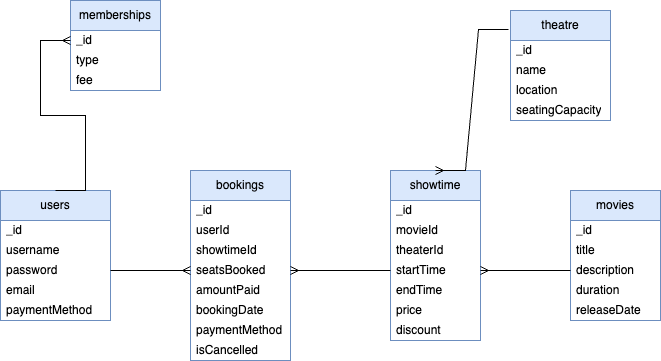

The diagram above was exported from draw.io. Its source (the exported page's mxGraphModel, read from the mxfile embedded in the PNG):
<mxGraphModel dx="954" dy="642" grid="1" gridSize="10" guides="1" tooltips="1" connect="1" arrows="1" fold="1" page="1" pageScale="1" pageWidth="850" pageHeight="1100" math="0" shadow="0">
  <root>
    <mxCell id="0" />
    <mxCell id="1" parent="0" />
    <mxCell id="UWLYJfWaLiXaLUFu-sX6-1" value="users" style="swimlane;fontStyle=0;childLayout=stackLayout;horizontal=1;startSize=30;horizontalStack=0;resizeParent=1;resizeParentMax=0;resizeLast=0;collapsible=1;marginBottom=0;whiteSpace=wrap;html=1;fillColor=#dae8fc;strokeColor=#6c8ebf;swimlaneLine=1;glass=0;rotation=0;" vertex="1" parent="1">
      <mxGeometry x="90" y="320" width="110" height="130" as="geometry" />
    </mxCell>
    <mxCell id="UWLYJfWaLiXaLUFu-sX6-2" value="_id" style="text;strokeColor=none;fillColor=none;align=left;verticalAlign=middle;spacingLeft=4;spacingRight=4;overflow=hidden;points=[[0,0.5],[1,0.5]];portConstraint=eastwest;rotatable=0;whiteSpace=wrap;html=1;" vertex="1" parent="UWLYJfWaLiXaLUFu-sX6-1">
      <mxGeometry y="30" width="110" height="20" as="geometry" />
    </mxCell>
    <mxCell id="UWLYJfWaLiXaLUFu-sX6-3" value="username" style="text;strokeColor=none;fillColor=none;align=left;verticalAlign=middle;spacingLeft=4;spacingRight=4;overflow=hidden;points=[[0,0.5],[1,0.5]];portConstraint=eastwest;rotatable=0;whiteSpace=wrap;html=1;" vertex="1" parent="UWLYJfWaLiXaLUFu-sX6-1">
      <mxGeometry y="50" width="110" height="20" as="geometry" />
    </mxCell>
    <mxCell id="UWLYJfWaLiXaLUFu-sX6-4" value="password" style="text;strokeColor=none;fillColor=none;align=left;verticalAlign=middle;spacingLeft=4;spacingRight=4;overflow=hidden;points=[[0,0.5],[1,0.5]];portConstraint=eastwest;rotatable=0;whiteSpace=wrap;html=1;" vertex="1" parent="UWLYJfWaLiXaLUFu-sX6-1">
      <mxGeometry y="70" width="110" height="20" as="geometry" />
    </mxCell>
    <mxCell id="UWLYJfWaLiXaLUFu-sX6-5" value="email" style="text;strokeColor=none;fillColor=none;align=left;verticalAlign=middle;spacingLeft=4;spacingRight=4;overflow=hidden;points=[[0,0.5],[1,0.5]];portConstraint=eastwest;rotatable=0;whiteSpace=wrap;html=1;" vertex="1" parent="UWLYJfWaLiXaLUFu-sX6-1">
      <mxGeometry y="90" width="110" height="20" as="geometry" />
    </mxCell>
    <mxCell id="UWLYJfWaLiXaLUFu-sX6-32" value="paymentMethod" style="text;strokeColor=none;fillColor=none;align=left;verticalAlign=middle;spacingLeft=4;spacingRight=4;overflow=hidden;points=[[0,0.5],[1,0.5]];portConstraint=eastwest;rotatable=0;whiteSpace=wrap;html=1;" vertex="1" parent="UWLYJfWaLiXaLUFu-sX6-1">
      <mxGeometry y="110" width="110" height="20" as="geometry" />
    </mxCell>
    <mxCell id="UWLYJfWaLiXaLUFu-sX6-7" value="movies" style="swimlane;fontStyle=0;childLayout=stackLayout;horizontal=1;startSize=30;horizontalStack=0;resizeParent=1;resizeParentMax=0;resizeLast=0;collapsible=1;marginBottom=0;whiteSpace=wrap;html=1;fillColor=#dae8fc;strokeColor=#6c8ebf;swimlaneLine=1;glass=0;rotation=0;" vertex="1" parent="1">
      <mxGeometry x="660" y="320" width="90" height="130" as="geometry" />
    </mxCell>
    <mxCell id="UWLYJfWaLiXaLUFu-sX6-8" value="_id" style="text;strokeColor=none;fillColor=none;align=left;verticalAlign=middle;spacingLeft=4;spacingRight=4;overflow=hidden;points=[[0,0.5],[1,0.5]];portConstraint=eastwest;rotatable=0;whiteSpace=wrap;html=1;" vertex="1" parent="UWLYJfWaLiXaLUFu-sX6-7">
      <mxGeometry y="30" width="90" height="20" as="geometry" />
    </mxCell>
    <mxCell id="UWLYJfWaLiXaLUFu-sX6-9" value="title" style="text;strokeColor=none;fillColor=none;align=left;verticalAlign=middle;spacingLeft=4;spacingRight=4;overflow=hidden;points=[[0,0.5],[1,0.5]];portConstraint=eastwest;rotatable=0;whiteSpace=wrap;html=1;" vertex="1" parent="UWLYJfWaLiXaLUFu-sX6-7">
      <mxGeometry y="50" width="90" height="20" as="geometry" />
    </mxCell>
    <mxCell id="UWLYJfWaLiXaLUFu-sX6-10" value="description" style="text;strokeColor=none;fillColor=none;align=left;verticalAlign=middle;spacingLeft=4;spacingRight=4;overflow=hidden;points=[[0,0.5],[1,0.5]];portConstraint=eastwest;rotatable=0;whiteSpace=wrap;html=1;" vertex="1" parent="UWLYJfWaLiXaLUFu-sX6-7">
      <mxGeometry y="70" width="90" height="20" as="geometry" />
    </mxCell>
    <mxCell id="UWLYJfWaLiXaLUFu-sX6-11" value="duration" style="text;strokeColor=none;fillColor=none;align=left;verticalAlign=middle;spacingLeft=4;spacingRight=4;overflow=hidden;points=[[0,0.5],[1,0.5]];portConstraint=eastwest;rotatable=0;whiteSpace=wrap;html=1;" vertex="1" parent="UWLYJfWaLiXaLUFu-sX6-7">
      <mxGeometry y="90" width="90" height="20" as="geometry" />
    </mxCell>
    <mxCell id="UWLYJfWaLiXaLUFu-sX6-33" value="releaseDate" style="text;strokeColor=none;fillColor=none;align=left;verticalAlign=middle;spacingLeft=4;spacingRight=4;overflow=hidden;points=[[0,0.5],[1,0.5]];portConstraint=eastwest;rotatable=0;whiteSpace=wrap;html=1;" vertex="1" parent="UWLYJfWaLiXaLUFu-sX6-7">
      <mxGeometry y="110" width="90" height="20" as="geometry" />
    </mxCell>
    <mxCell id="UWLYJfWaLiXaLUFu-sX6-12" value="showtime" style="swimlane;fontStyle=0;childLayout=stackLayout;horizontal=1;startSize=30;horizontalStack=0;resizeParent=1;resizeParentMax=0;resizeLast=0;collapsible=1;marginBottom=0;whiteSpace=wrap;html=1;fillColor=#dae8fc;strokeColor=#6c8ebf;swimlaneLine=1;glass=0;rotation=0;" vertex="1" parent="1">
      <mxGeometry x="480" y="300" width="90" height="170" as="geometry" />
    </mxCell>
    <mxCell id="UWLYJfWaLiXaLUFu-sX6-13" value="_id" style="text;strokeColor=none;fillColor=none;align=left;verticalAlign=middle;spacingLeft=4;spacingRight=4;overflow=hidden;points=[[0,0.5],[1,0.5]];portConstraint=eastwest;rotatable=0;whiteSpace=wrap;html=1;" vertex="1" parent="UWLYJfWaLiXaLUFu-sX6-12">
      <mxGeometry y="30" width="90" height="20" as="geometry" />
    </mxCell>
    <mxCell id="UWLYJfWaLiXaLUFu-sX6-14" value="movieId" style="text;strokeColor=none;fillColor=none;align=left;verticalAlign=middle;spacingLeft=4;spacingRight=4;overflow=hidden;points=[[0,0.5],[1,0.5]];portConstraint=eastwest;rotatable=0;whiteSpace=wrap;html=1;" vertex="1" parent="UWLYJfWaLiXaLUFu-sX6-12">
      <mxGeometry y="50" width="90" height="20" as="geometry" />
    </mxCell>
    <mxCell id="UWLYJfWaLiXaLUFu-sX6-15" value="theaterId" style="text;strokeColor=none;fillColor=none;align=left;verticalAlign=middle;spacingLeft=4;spacingRight=4;overflow=hidden;points=[[0,0.5],[1,0.5]];portConstraint=eastwest;rotatable=0;whiteSpace=wrap;html=1;" vertex="1" parent="UWLYJfWaLiXaLUFu-sX6-12">
      <mxGeometry y="70" width="90" height="20" as="geometry" />
    </mxCell>
    <mxCell id="UWLYJfWaLiXaLUFu-sX6-16" value="startTime" style="text;strokeColor=none;fillColor=none;align=left;verticalAlign=middle;spacingLeft=4;spacingRight=4;overflow=hidden;points=[[0,0.5],[1,0.5]];portConstraint=eastwest;rotatable=0;whiteSpace=wrap;html=1;" vertex="1" parent="UWLYJfWaLiXaLUFu-sX6-12">
      <mxGeometry y="90" width="90" height="20" as="geometry" />
    </mxCell>
    <mxCell id="UWLYJfWaLiXaLUFu-sX6-34" value="endTime" style="text;strokeColor=none;fillColor=none;align=left;verticalAlign=middle;spacingLeft=4;spacingRight=4;overflow=hidden;points=[[0,0.5],[1,0.5]];portConstraint=eastwest;rotatable=0;whiteSpace=wrap;html=1;" vertex="1" parent="UWLYJfWaLiXaLUFu-sX6-12">
      <mxGeometry y="110" width="90" height="20" as="geometry" />
    </mxCell>
    <mxCell id="UWLYJfWaLiXaLUFu-sX6-35" value="price" style="text;strokeColor=none;fillColor=none;align=left;verticalAlign=middle;spacingLeft=4;spacingRight=4;overflow=hidden;points=[[0,0.5],[1,0.5]];portConstraint=eastwest;rotatable=0;whiteSpace=wrap;html=1;" vertex="1" parent="UWLYJfWaLiXaLUFu-sX6-12">
      <mxGeometry y="130" width="90" height="20" as="geometry" />
    </mxCell>
    <mxCell id="UWLYJfWaLiXaLUFu-sX6-36" value="discount" style="text;strokeColor=none;fillColor=none;align=left;verticalAlign=middle;spacingLeft=4;spacingRight=4;overflow=hidden;points=[[0,0.5],[1,0.5]];portConstraint=eastwest;rotatable=0;whiteSpace=wrap;html=1;" vertex="1" parent="UWLYJfWaLiXaLUFu-sX6-12">
      <mxGeometry y="150" width="90" height="20" as="geometry" />
    </mxCell>
    <mxCell id="UWLYJfWaLiXaLUFu-sX6-17" value="theatre" style="swimlane;fontStyle=0;childLayout=stackLayout;horizontal=1;startSize=30;horizontalStack=0;resizeParent=1;resizeParentMax=0;resizeLast=0;collapsible=1;marginBottom=0;whiteSpace=wrap;html=1;fillColor=#dae8fc;strokeColor=#6c8ebf;swimlaneLine=1;glass=0;rotation=0;" vertex="1" parent="1">
      <mxGeometry x="600" y="140" width="100" height="110" as="geometry" />
    </mxCell>
    <mxCell id="UWLYJfWaLiXaLUFu-sX6-18" value="_id" style="text;strokeColor=none;fillColor=none;align=left;verticalAlign=middle;spacingLeft=4;spacingRight=4;overflow=hidden;points=[[0,0.5],[1,0.5]];portConstraint=eastwest;rotatable=0;whiteSpace=wrap;html=1;" vertex="1" parent="UWLYJfWaLiXaLUFu-sX6-17">
      <mxGeometry y="30" width="100" height="20" as="geometry" />
    </mxCell>
    <mxCell id="UWLYJfWaLiXaLUFu-sX6-19" value="name" style="text;strokeColor=none;fillColor=none;align=left;verticalAlign=middle;spacingLeft=4;spacingRight=4;overflow=hidden;points=[[0,0.5],[1,0.5]];portConstraint=eastwest;rotatable=0;whiteSpace=wrap;html=1;" vertex="1" parent="UWLYJfWaLiXaLUFu-sX6-17">
      <mxGeometry y="50" width="100" height="20" as="geometry" />
    </mxCell>
    <mxCell id="UWLYJfWaLiXaLUFu-sX6-20" value="location" style="text;strokeColor=none;fillColor=none;align=left;verticalAlign=middle;spacingLeft=4;spacingRight=4;overflow=hidden;points=[[0,0.5],[1,0.5]];portConstraint=eastwest;rotatable=0;whiteSpace=wrap;html=1;" vertex="1" parent="UWLYJfWaLiXaLUFu-sX6-17">
      <mxGeometry y="70" width="100" height="20" as="geometry" />
    </mxCell>
    <mxCell id="UWLYJfWaLiXaLUFu-sX6-21" value="seatingCapacity" style="text;strokeColor=none;fillColor=none;align=left;verticalAlign=middle;spacingLeft=4;spacingRight=4;overflow=hidden;points=[[0,0.5],[1,0.5]];portConstraint=eastwest;rotatable=0;whiteSpace=wrap;html=1;" vertex="1" parent="UWLYJfWaLiXaLUFu-sX6-17">
      <mxGeometry y="90" width="100" height="20" as="geometry" />
    </mxCell>
    <mxCell id="UWLYJfWaLiXaLUFu-sX6-22" value="bookings" style="swimlane;fontStyle=0;childLayout=stackLayout;horizontal=1;startSize=30;horizontalStack=0;resizeParent=1;resizeParentMax=0;resizeLast=0;collapsible=1;marginBottom=0;whiteSpace=wrap;html=1;fillColor=#dae8fc;strokeColor=#6c8ebf;swimlaneLine=1;glass=0;rotation=0;" vertex="1" parent="1">
      <mxGeometry x="280" y="300" width="100" height="190" as="geometry" />
    </mxCell>
    <mxCell id="UWLYJfWaLiXaLUFu-sX6-23" value="_id" style="text;strokeColor=none;fillColor=none;align=left;verticalAlign=middle;spacingLeft=4;spacingRight=4;overflow=hidden;points=[[0,0.5],[1,0.5]];portConstraint=eastwest;rotatable=0;whiteSpace=wrap;html=1;" vertex="1" parent="UWLYJfWaLiXaLUFu-sX6-22">
      <mxGeometry y="30" width="100" height="20" as="geometry" />
    </mxCell>
    <mxCell id="UWLYJfWaLiXaLUFu-sX6-24" value="userId" style="text;strokeColor=none;fillColor=none;align=left;verticalAlign=middle;spacingLeft=4;spacingRight=4;overflow=hidden;points=[[0,0.5],[1,0.5]];portConstraint=eastwest;rotatable=0;whiteSpace=wrap;html=1;" vertex="1" parent="UWLYJfWaLiXaLUFu-sX6-22">
      <mxGeometry y="50" width="100" height="20" as="geometry" />
    </mxCell>
    <mxCell id="UWLYJfWaLiXaLUFu-sX6-25" value="showtimeId" style="text;strokeColor=none;fillColor=none;align=left;verticalAlign=middle;spacingLeft=4;spacingRight=4;overflow=hidden;points=[[0,0.5],[1,0.5]];portConstraint=eastwest;rotatable=0;whiteSpace=wrap;html=1;" vertex="1" parent="UWLYJfWaLiXaLUFu-sX6-22">
      <mxGeometry y="70" width="100" height="20" as="geometry" />
    </mxCell>
    <mxCell id="UWLYJfWaLiXaLUFu-sX6-26" value="seatsBooked" style="text;strokeColor=none;fillColor=none;align=left;verticalAlign=middle;spacingLeft=4;spacingRight=4;overflow=hidden;points=[[0,0.5],[1,0.5]];portConstraint=eastwest;rotatable=0;whiteSpace=wrap;html=1;" vertex="1" parent="UWLYJfWaLiXaLUFu-sX6-22">
      <mxGeometry y="90" width="100" height="20" as="geometry" />
    </mxCell>
    <mxCell id="UWLYJfWaLiXaLUFu-sX6-37" value="amountPaid" style="text;strokeColor=none;fillColor=none;align=left;verticalAlign=middle;spacingLeft=4;spacingRight=4;overflow=hidden;points=[[0,0.5],[1,0.5]];portConstraint=eastwest;rotatable=0;whiteSpace=wrap;html=1;" vertex="1" parent="UWLYJfWaLiXaLUFu-sX6-22">
      <mxGeometry y="110" width="100" height="20" as="geometry" />
    </mxCell>
    <mxCell id="UWLYJfWaLiXaLUFu-sX6-38" value="bookingDate" style="text;strokeColor=none;fillColor=none;align=left;verticalAlign=middle;spacingLeft=4;spacingRight=4;overflow=hidden;points=[[0,0.5],[1,0.5]];portConstraint=eastwest;rotatable=0;whiteSpace=wrap;html=1;" vertex="1" parent="UWLYJfWaLiXaLUFu-sX6-22">
      <mxGeometry y="130" width="100" height="20" as="geometry" />
    </mxCell>
    <mxCell id="UWLYJfWaLiXaLUFu-sX6-39" value="paymentMethod" style="text;strokeColor=none;fillColor=none;align=left;verticalAlign=middle;spacingLeft=4;spacingRight=4;overflow=hidden;points=[[0,0.5],[1,0.5]];portConstraint=eastwest;rotatable=0;whiteSpace=wrap;html=1;" vertex="1" parent="UWLYJfWaLiXaLUFu-sX6-22">
      <mxGeometry y="150" width="100" height="20" as="geometry" />
    </mxCell>
    <mxCell id="UWLYJfWaLiXaLUFu-sX6-40" value="isCancelled" style="text;strokeColor=none;fillColor=none;align=left;verticalAlign=middle;spacingLeft=4;spacingRight=4;overflow=hidden;points=[[0,0.5],[1,0.5]];portConstraint=eastwest;rotatable=0;whiteSpace=wrap;html=1;" vertex="1" parent="UWLYJfWaLiXaLUFu-sX6-22">
      <mxGeometry y="170" width="100" height="20" as="geometry" />
    </mxCell>
    <mxCell id="UWLYJfWaLiXaLUFu-sX6-27" value="memberships" style="swimlane;fontStyle=0;childLayout=stackLayout;horizontal=1;startSize=30;horizontalStack=0;resizeParent=1;resizeParentMax=0;resizeLast=0;collapsible=1;marginBottom=0;whiteSpace=wrap;html=1;fillColor=#dae8fc;strokeColor=#6c8ebf;swimlaneLine=1;glass=0;rotation=0;" vertex="1" parent="1">
      <mxGeometry x="160" y="130" width="90" height="90" as="geometry" />
    </mxCell>
    <mxCell id="UWLYJfWaLiXaLUFu-sX6-28" value="_id" style="text;strokeColor=none;fillColor=none;align=left;verticalAlign=middle;spacingLeft=4;spacingRight=4;overflow=hidden;points=[[0,0.5],[1,0.5]];portConstraint=eastwest;rotatable=0;whiteSpace=wrap;html=1;" vertex="1" parent="UWLYJfWaLiXaLUFu-sX6-27">
      <mxGeometry y="30" width="90" height="20" as="geometry" />
    </mxCell>
    <mxCell id="UWLYJfWaLiXaLUFu-sX6-29" value="type" style="text;strokeColor=none;fillColor=none;align=left;verticalAlign=middle;spacingLeft=4;spacingRight=4;overflow=hidden;points=[[0,0.5],[1,0.5]];portConstraint=eastwest;rotatable=0;whiteSpace=wrap;html=1;" vertex="1" parent="UWLYJfWaLiXaLUFu-sX6-27">
      <mxGeometry y="50" width="90" height="20" as="geometry" />
    </mxCell>
    <mxCell id="UWLYJfWaLiXaLUFu-sX6-30" value="fee" style="text;strokeColor=none;fillColor=none;align=left;verticalAlign=middle;spacingLeft=4;spacingRight=4;overflow=hidden;points=[[0,0.5],[1,0.5]];portConstraint=eastwest;rotatable=0;whiteSpace=wrap;html=1;" vertex="1" parent="UWLYJfWaLiXaLUFu-sX6-27">
      <mxGeometry y="70" width="90" height="20" as="geometry" />
    </mxCell>
    <mxCell id="UWLYJfWaLiXaLUFu-sX6-49" value="" style="edgeStyle=entityRelationEdgeStyle;fontSize=12;html=1;endArrow=ERmany;rounded=0;exitX=1;exitY=0.5;exitDx=0;exitDy=0;entryX=0;entryY=0.5;entryDx=0;entryDy=0;" edge="1" parent="1" source="UWLYJfWaLiXaLUFu-sX6-4" target="UWLYJfWaLiXaLUFu-sX6-26">
      <mxGeometry width="100" height="100" relative="1" as="geometry">
        <mxPoint x="230" y="600" as="sourcePoint" />
        <mxPoint x="330" y="500" as="targetPoint" />
      </mxGeometry>
    </mxCell>
    <mxCell id="UWLYJfWaLiXaLUFu-sX6-50" value="" style="edgeStyle=entityRelationEdgeStyle;fontSize=12;html=1;endArrow=ERmany;rounded=0;exitX=0;exitY=0.5;exitDx=0;exitDy=0;entryX=1;entryY=0.5;entryDx=0;entryDy=0;" edge="1" parent="1" source="UWLYJfWaLiXaLUFu-sX6-10" target="UWLYJfWaLiXaLUFu-sX6-16">
      <mxGeometry width="100" height="100" relative="1" as="geometry">
        <mxPoint x="600" y="480" as="sourcePoint" />
        <mxPoint x="680" y="480" as="targetPoint" />
      </mxGeometry>
    </mxCell>
    <mxCell id="UWLYJfWaLiXaLUFu-sX6-53" value="" style="edgeStyle=entityRelationEdgeStyle;fontSize=12;html=1;endArrow=ERmany;rounded=0;exitX=-0.02;exitY=0.173;exitDx=0;exitDy=0;exitPerimeter=0;entryX=0.5;entryY=0;entryDx=0;entryDy=0;" edge="1" parent="1" source="UWLYJfWaLiXaLUFu-sX6-17" target="UWLYJfWaLiXaLUFu-sX6-12">
      <mxGeometry width="100" height="100" relative="1" as="geometry">
        <mxPoint x="460" y="240" as="sourcePoint" />
        <mxPoint x="540" y="270" as="targetPoint" />
      </mxGeometry>
    </mxCell>
    <mxCell id="UWLYJfWaLiXaLUFu-sX6-55" value="" style="edgeStyle=entityRelationEdgeStyle;fontSize=12;html=1;endArrow=ERmany;rounded=0;exitX=0;exitY=0.5;exitDx=0;exitDy=0;entryX=1;entryY=0.5;entryDx=0;entryDy=0;" edge="1" parent="1" source="UWLYJfWaLiXaLUFu-sX6-16" target="UWLYJfWaLiXaLUFu-sX6-26">
      <mxGeometry width="100" height="100" relative="1" as="geometry">
        <mxPoint x="450" y="520" as="sourcePoint" />
        <mxPoint x="550" y="420" as="targetPoint" />
      </mxGeometry>
    </mxCell>
    <mxCell id="UWLYJfWaLiXaLUFu-sX6-56" value="" style="edgeStyle=entityRelationEdgeStyle;fontSize=12;html=1;endArrow=ERmany;rounded=0;exitX=0.5;exitY=0;exitDx=0;exitDy=0;entryX=0;entryY=0.5;entryDx=0;entryDy=0;" edge="1" parent="1" source="UWLYJfWaLiXaLUFu-sX6-1" target="UWLYJfWaLiXaLUFu-sX6-28">
      <mxGeometry width="100" height="100" relative="1" as="geometry">
        <mxPoint x="450" y="520" as="sourcePoint" />
        <mxPoint x="550" y="420" as="targetPoint" />
        <Array as="points">
          <mxPoint x="190" y="290" />
          <mxPoint x="145" y="270" />
          <mxPoint x="140" y="280" />
          <mxPoint x="150" y="320" />
          <mxPoint x="180" y="240" />
        </Array>
      </mxGeometry>
    </mxCell>
  </root>
</mxGraphModel>